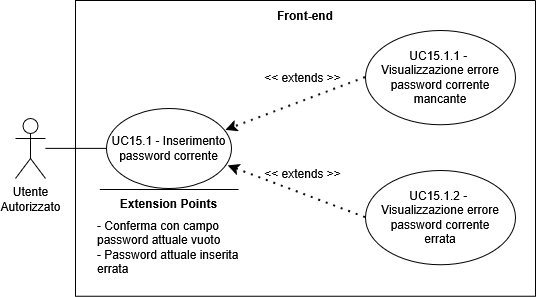

The diagram above was exported from draw.io. Its source (the exported page's mxGraphModel, read from the mxfile embedded in the PNG):
<mxGraphModel dx="-228" dy="-1579" grid="1" gridSize="10" guides="1" tooltips="1" connect="1" arrows="1" fold="1" page="1" pageScale="1" pageWidth="827" pageHeight="1169" math="0" shadow="0">
  <root>
    <mxCell id="0" />
    <mxCell id="1" parent="0" />
    <mxCell id="vZCrV3QipJqBOqEFSQp9-160" parent="1" style="swimlane;startSize=0;" value="" vertex="1">
      <mxGeometry height="295.76" width="460" x="1839.9944427490234" y="2820.0008282470703" as="geometry">
        <mxRectangle height="40" width="50" x="270" y="110" as="alternateBounds" />
      </mxGeometry>
    </mxCell>
    <mxCell id="vZCrV3QipJqBOqEFSQp9-161" parent="vZCrV3QipJqBOqEFSQp9-160" style="ellipse;whiteSpace=wrap;html=1;" value="UC15.1.1 -&amp;nbsp;&lt;div&gt;Visualizzazione errore password corrente mancante&lt;/div&gt;" vertex="1">
      <mxGeometry height="94.24" width="149.98" x="290.02" y="30" as="geometry" />
    </mxCell>
    <mxCell id="vZCrV3QipJqBOqEFSQp9-162" edge="1" parent="vZCrV3QipJqBOqEFSQp9-160" source="vZCrV3QipJqBOqEFSQp9-161" style="endArrow=classic;dashed=1;html=1;dashPattern=1 3;strokeWidth=2;rounded=0;entryX=0.956;entryY=0.274;entryDx=0;entryDy=0;exitX=0;exitY=0.5;exitDx=0;exitDy=0;strokeColor=default;curved=0;endFill=1;endSize=6;entryPerimeter=0;" target="vZCrV3QipJqBOqEFSQp9-165" value="">
      <mxGeometry height="50" relative="1" width="50" as="geometry">
        <mxPoint x="130" y="300" as="sourcePoint" />
        <mxPoint x="180" y="250" as="targetPoint" />
      </mxGeometry>
    </mxCell>
    <mxCell id="vZCrV3QipJqBOqEFSQp9-163" parent="vZCrV3QipJqBOqEFSQp9-160" style="text;html=1;whiteSpace=wrap;strokeColor=none;fillColor=none;align=center;verticalAlign=middle;rounded=0;" value="&lt;div&gt;&amp;lt;&amp;lt; extends &amp;gt;&amp;gt;&lt;/div&gt;" vertex="1">
      <mxGeometry height="30" width="95" x="180.01" y="62.12" as="geometry" />
    </mxCell>
    <mxCell id="vZCrV3QipJqBOqEFSQp9-164" parent="vZCrV3QipJqBOqEFSQp9-160" style="text;html=1;whiteSpace=wrap;strokeColor=none;fillColor=none;align=center;verticalAlign=middle;rounded=0;perimeterSpacing=1;fontStyle=1" value="Front-end" vertex="1">
      <mxGeometry height="30" width="60" x="200" as="geometry" />
    </mxCell>
    <mxCell id="vZCrV3QipJqBOqEFSQp9-165" parent="vZCrV3QipJqBOqEFSQp9-160" style="ellipse;whiteSpace=wrap;html=1;" value="UC15.1 - Inserimento password corrente" vertex="1">
      <mxGeometry height="80" width="125" x="31.02" y="107.88" as="geometry" />
    </mxCell>
    <mxCell id="vZCrV3QipJqBOqEFSQp9-166" parent="vZCrV3QipJqBOqEFSQp9-160" style="ellipse;whiteSpace=wrap;html=1;" value="UC15.1.2 -&amp;nbsp;&lt;div&gt;Visualizzazione errore password corrente&lt;/div&gt;&lt;div&gt;errata&lt;/div&gt;" vertex="1">
      <mxGeometry height="94.24" width="149.98" x="290.02" y="170" as="geometry" />
    </mxCell>
    <mxCell id="vZCrV3QipJqBOqEFSQp9-167" edge="1" parent="vZCrV3QipJqBOqEFSQp9-160" source="vZCrV3QipJqBOqEFSQp9-166" style="endArrow=classic;dashed=1;html=1;dashPattern=1 3;strokeWidth=2;rounded=0;entryX=0.974;entryY=0.718;entryDx=0;entryDy=0;exitX=0;exitY=0.5;exitDx=0;exitDy=0;strokeColor=default;curved=0;endFill=1;endSize=6;entryPerimeter=0;" target="vZCrV3QipJqBOqEFSQp9-165" value="">
      <mxGeometry height="50" relative="1" width="50" as="geometry">
        <mxPoint x="384.02" y="367" as="sourcePoint" />
        <mxPoint x="250.01999999999998" y="438" as="targetPoint" />
      </mxGeometry>
    </mxCell>
    <mxCell id="vZCrV3QipJqBOqEFSQp9-168" parent="vZCrV3QipJqBOqEFSQp9-160" style="text;html=1;whiteSpace=wrap;strokeColor=none;fillColor=none;align=center;verticalAlign=middle;rounded=0;" value="&lt;div&gt;&amp;lt;&amp;lt; extends &amp;gt;&amp;gt;&lt;/div&gt;" vertex="1">
      <mxGeometry height="30" width="95" x="180.01000000000002" y="157.88" as="geometry" />
    </mxCell>
    <mxCell id="vZCrV3QipJqBOqEFSQp9-169" parent="1" style="shape=umlActor;verticalLabelPosition=bottom;verticalAlign=top;html=1;outlineConnect=0;" value="&lt;div&gt;Utente&lt;/div&gt;&lt;div&gt;Autorizzato&lt;/div&gt;" vertex="1">
      <mxGeometry height="60" width="30" x="1779.998500192506" y="2937.8838767787392" as="geometry" />
    </mxCell>
    <mxCell id="vZCrV3QipJqBOqEFSQp9-170" edge="1" parent="1" source="vZCrV3QipJqBOqEFSQp9-169" style="endArrow=none;html=1;rounded=0;entryX=0;entryY=0.5;entryDx=0;entryDy=0;" target="vZCrV3QipJqBOqEFSQp9-165" value="">
      <mxGeometry height="50" relative="1" width="50" as="geometry">
        <mxPoint x="1879.998500192506" y="3164.243876778739" as="sourcePoint" />
        <mxPoint x="1929.9985001925063" y="3114.243876778739" as="targetPoint" />
      </mxGeometry>
    </mxCell>
    <mxCell id="vZCrV3QipJqBOqEFSQp9-171" edge="1" parent="1" style="endArrow=none;html=1;rounded=0;" value="">
      <mxGeometry height="50" relative="1" width="50" as="geometry">
        <mxPoint x="2003.0144427490234" y="3009.0008282470703" as="sourcePoint" />
        <mxPoint x="1864.2644427490234" y="3009.0008282470703" as="targetPoint" />
      </mxGeometry>
    </mxCell>
    <mxCell id="vZCrV3QipJqBOqEFSQp9-172" parent="1" style="text;html=1;whiteSpace=wrap;strokeColor=none;fillColor=none;align=center;verticalAlign=middle;rounded=0;strokeWidth=5;" value="&lt;b&gt;Extension Points&lt;/b&gt;" vertex="1">
      <mxGeometry height="30" width="115" x="1876.0144427490234" y="3008.0008282470703" as="geometry" />
    </mxCell>
    <mxCell id="vZCrV3QipJqBOqEFSQp9-173" parent="1" style="text;html=1;whiteSpace=wrap;strokeColor=none;fillColor=none;align=left;verticalAlign=middle;rounded=0;" value="&lt;div align=&quot;left&quot;&gt;- Conferma con campo password attuale vuoto&amp;nbsp;&lt;/div&gt;&lt;div align=&quot;left&quot;&gt;- Password attuale inserita errata&lt;/div&gt;" vertex="1">
      <mxGeometry height="90" width="147" x="1860.0144427490234" y="3021.8808282470704" as="geometry" />
    </mxCell>
  </root>
</mxGraphModel>